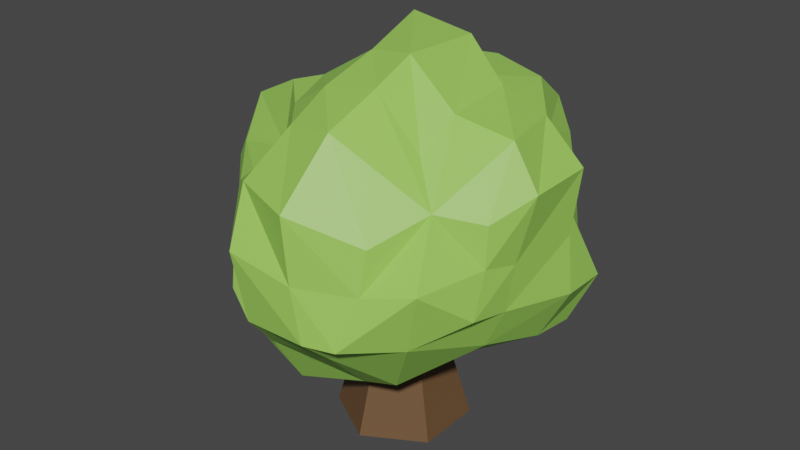 # Source: Bush1UV.blend  (saved by Blender 2.82.7; exported with 4.5.12 LTS)
import bpy
from mathutils import Matrix  # noqa: F401  (used for matrix-valued properties, if any)

bpy.ops.wm.read_factory_settings(use_empty=True)
scene = bpy.context.scene
scene.name = 'Scene'

# ---- collections
col_bush1 = bpy.data.collections.new('Bush1'); scene.collection.children.link(col_bush1)

# ---- materials (node trees are filled in below, after node groups)
mat_material_005 = bpy.data.materials.new('Material.005')
mat_material_005.use_transparent_shadow = False
mat_material_004 = bpy.data.materials.new('Material.004')
mat_material_004.use_transparent_shadow = False

# ---- material node trees
mat_material_005.use_nodes = True; mat_material_005.node_tree.nodes.clear()
_N = mat_material_005.node_tree.nodes; _L = mat_material_005.node_tree.links
n0 = _N.new('ShaderNodeOutputMaterial'); n0.name = 'Material Output'; n0.location = (300, 300)
n1 = _N.new('ShaderNodeBsdfPrincipled'); n1.name = 'Principled BSDF'; n1.location = (10, 300)
n1.distribution = 'GGX'
n1.subsurface_method = 'BURLEY'
n1.inputs[0].default_value = (0.1424, 0.0748, 0.03269, 1.0)
n1.inputs[3].default_value = 1.45
n1.inputs[27].default_value = (0.0, 0.0, 0.0, 1.0)
n1.inputs[28].default_value = 1.0
_L.new(n1.outputs[0], n0.inputs[0])
n0.is_active_output = True
mat_material_004.use_nodes = True; mat_material_004.node_tree.nodes.clear()
_N = mat_material_004.node_tree.nodes; _L = mat_material_004.node_tree.links
n0 = _N.new('ShaderNodeOutputMaterial'); n0.name = 'Material Output'; n0.location = (300, 300)
n1 = _N.new('ShaderNodeBsdfPrincipled'); n1.name = 'Principled BSDF'; n1.location = (10, 300)
n1.distribution = 'GGX'
n1.subsurface_method = 'BURLEY'
n1.inputs[0].default_value = (0.3319, 0.6776, 0.106, 1.0)
n1.inputs[3].default_value = 1.45
n1.inputs[27].default_value = (0.0, 0.0, 0.0, 1.0)
n1.inputs[28].default_value = 1.0
_L.new(n1.outputs[0], n0.inputs[0])
n0.is_active_output = True

# ---- world
world_world = bpy.data.worlds.new('World'); scene.world = world_world
world_world.use_nodes = True; world_world.node_tree.nodes.clear()
_N = world_world.node_tree.nodes; _L = world_world.node_tree.links
n0 = _N.new('ShaderNodeOutputWorld'); n0.name = 'World Output'; n0.location = (300, 300)
n1 = _N.new('ShaderNodeBackground'); n1.name = 'Background'; n1.location = (10, 300)
n1.inputs[0].default_value = (0.05088, 0.05088, 0.05088, 1.0)
_L.new(n1.outputs[0], n0.inputs[0])
n0.is_active_output = True
world_world.color = (0.05088, 0.05088, 0.05088)
world_world.use_sun_shadow = False
world_world.sun_shadow_jitter_overblur = 0.0

# ---- meshes
me_cylinder = bpy.data.meshes.new('Cylinder')
me_cylinder.from_pydata([(0.02988, -2.202, -0.654), (0.02988, 0.1761, -0.2178), (0.6658, -2.202, -0.2869), (0.288, 0.1761, -0.06874), (0.6658, -2.202, 0.4474), (0.288, 0.1761, 0.2293), (0.02988, -2.202, 0.8146), (0.02988, 0.1761, 0.3783), (-0.606, -2.202, 0.4474), (-0.2282, 0.1761, 0.2293), (-0.606, -2.202, -0.2869), (-0.2282, 0.1761, -0.06874), (0.02988, -1.395, -0.4184), (0.4617, -1.395, -0.169), (0.4617, -1.395, 0.3296), (0.02988, -1.395, 0.5789), (-0.402, -1.395, 0.3296), (-0.402, -1.395, -0.169), (0.1617, -0.4532, -0.1695), (0.4828, -0.4532, 0.01593), (0.4828, -0.4532, 0.3868), (0.1617, -0.4532, 0.5722), (-0.1595, -0.4532, 0.3868), (-0.1595, -0.4532, 0.01593), (-1.506, -0.8619, 0.819), (-1.58, -0.912, 0.1321), (-1.806, -0.3136, 0.2014), (-0.6324, -0.1796, 1.83), (-0.9647, -1.092, 1.216), (-0.8531, -0.5874, 1.427), (-1.043, -1.15, 0.4189), (-1.487, -0.4018, 0.8695), (-0.304, -0.3665, 1.953), (-0.3701, -1.393, 1.226), (-0.3571, -0.7826, 1.601), (-0.361, -1.357, 0.4047), (-1.546, 0.2195, 0.8695), (-1.534, 0.7391, 0.733), (-2.002, 0.3484, 0.4075), (-1.774, 1.078, 0.2661), (-0.7747, 0.3964, 1.624), (-0.8299, 0.7673, 1.469), (-0.8489, 0.1856, 1.152), (-0.7899, 0.9386, 0.9075), (-0.6988, 1.379, 0.8299), (-1.136, 1.403, 0.4072), (-0.7292, 1.54, 0.3877), (-0.4066, 0.3709, 2.029), (-0.4915, 0.9424, 1.73), (-0.3084, 1.4, 1.277), (-0.2463, 1.672, 0.8805), (-0.181, 1.887, 0.2949), (-1.44, -0.8481, -0.3561), (-1.702, -0.3083, -0.378), (-1.552, -0.9175, -0.8576), (-1.556, -0.3697, -0.9712), (-1.155, -1.067, -0.329), (-1.362, -1.236, -1.116), (-1.408, -0.4545, -1.447), (-1.015, -1.127, -1.681), (-1.054, -0.4581, -1.927), (-0.2458, -1.19, -0.4201), (-0.3283, -1.393, -1.242), (-0.3362, -1.2, -1.72), (-0.4945, -0.5714, -2.012), (-2.047, 0.2977, -0.2607), (-1.906, 0.9997, -0.3998), (-1.759, 0.122, -0.7071), (-1.759, 0.5692, -0.7876), (-1.349, 1.174, -0.3295), (-0.7348, 1.555, -0.3131), (-1.156, 0.0573, -1.222), (-1.084, 0.6531, -0.9412), (-0.7512, 1.171, -1.057), (-0.9128, 0.1296, -1.833), (-0.7903, 0.5339, -1.661), (-0.3288, 2.061, -0.5069), (-0.3211, 1.56, -1.021), (-0.358, 0.345, -2.083), (-0.3224, 0.9034, -1.996), (-0.03329, 1.404, -1.565), (0.4408, -0.3018, 2.006), (0.3445, -1.224, 1.076), (0.4697, -0.5781, 1.703), (0.3248, -1.111, 0.2358), (0.7502, -0.3105, 1.899), (0.7694, -1.078, 1.083), (1.185, -0.3418, 1.429), (0.7795, -1.147, 0.298), (1.432, -0.5965, 0.5733), (1.586, -0.0868, 0.9941), (1.621, -0.1673, 0.5518), (0.2979, 0.2388, 1.984), (0.2124, 0.9088, 1.971), (0.2928, 1.524, 1.422), (0.3242, 1.767, 0.8263), (0.334, 1.97, 0.3626), (0.8675, 0.2107, 1.705), (0.8808, 0.6521, 1.611), (1.357, 0.3153, 1.519), (1.169, 0.8855, 1.086), (0.8576, 1.241, 0.8524), (1.485, 1.414, 0.3305), (0.9151, 1.552, 0.4412), (1.574, 0.3709, 0.8271), (1.568, 0.7904, 0.7933), (1.653, 0.3041, 0.4735), (1.79, 0.9959, 0.3784), (0.5089, -1.027, -0.5063), (0.6013, -1.061, -1.188), (0.4366, -0.7856, -1.523), (0.1679, -0.2883, -1.894), (1.0, -1.204, -0.3784), (1.125, -1.06, -0.9222), (1.252, -0.4777, -1.361), (0.8288, -0.2552, -1.548), (1.538, -0.8142, -0.1801), (1.824, -0.2633, -0.2563), (1.564, -0.8516, -0.6695), (1.715, -0.3954, -0.9603), (0.3647, 1.953, -0.5223), (0.5675, 1.302, -1.49), (0.3821, 1.418, -0.95), (0.3548, 0.5427, -2.001), (0.4811, 0.9299, -2.006), (1.309, 1.383, -0.4372), (0.9002, 1.613, -0.3098), (1.204, 0.3115, -1.277), (1.031, 0.9909, -0.956), (0.7407, 1.357, -0.5951), (0.9214, 0.2547, -1.674), (0.8917, 0.7341, -1.605), (1.763, 0.3529, -0.2579), (1.804, 1.02, -0.3397), (1.404, 0.2984, -0.832), (1.353, 0.8025, -0.6677)], [], [(18, 1, 3, 19), (19, 3, 5, 20), (20, 5, 7, 21), (21, 7, 9, 22), (3, 1, 11, 9, 7, 5), (22, 9, 11, 23), (23, 11, 1, 18), (0, 2, 4, 6, 8, 10), (10, 17, 12, 0), (8, 16, 17, 10), (6, 15, 16, 8), (4, 14, 15, 6), (2, 13, 14, 4), (0, 12, 13, 2), (17, 23, 18, 12), (16, 22, 23, 17), (15, 21, 22, 16), (14, 20, 21, 15), (13, 19, 20, 14), (12, 18, 19, 13), (25, 24, 31, 26), (31, 24, 28, 29), (30, 28, 24, 25), (29, 28, 33, 34), (34, 32, 27, 29), (35, 33, 28, 30), (38, 36, 37, 39), (29, 27, 40, 42), (42, 40, 41, 43), (37, 36, 42, 43), (31, 29, 42, 36), (38, 26, 31, 36), (39, 37, 43, 45), (45, 43, 44, 46), (40, 27, 32, 47), (41, 40, 47, 48), (43, 41, 48, 49), (44, 43, 49, 50), (46, 44, 50, 51), (52, 25, 26, 53), (54, 52, 53, 55), (56, 30, 25, 52), (57, 56, 52, 54), (58, 57, 54, 55), (59, 57, 58, 60), (61, 35, 30, 56), (62, 61, 56, 57), (63, 62, 57, 59), (64, 63, 59, 60), (53, 26, 38, 65), (65, 38, 39, 66), (55, 53, 65, 67), (67, 65, 66, 68), (66, 39, 45, 69), (69, 45, 46, 70), (71, 58, 55, 67), (72, 71, 67, 68), (68, 66, 69, 72), (72, 69, 70, 73), (60, 58, 71, 74), (74, 71, 72, 75), (70, 46, 51, 76), (73, 70, 76, 77), (78, 64, 60, 74), (79, 78, 74, 75), (75, 72, 73, 79), (79, 73, 77, 80), (34, 33, 82, 83), (83, 81, 32, 34), (84, 82, 33, 35), (83, 82, 86, 87), (87, 85, 81, 83), (88, 86, 82, 84), (89, 87, 86, 88), (91, 90, 87, 89), (47, 32, 81, 92), (48, 47, 92, 93), (49, 48, 93, 94), (50, 49, 94, 95), (51, 50, 95, 96), (92, 81, 85, 97), (93, 92, 97, 98), (99, 97, 85, 87), (100, 98, 97, 99), (94, 93, 98, 100), (95, 94, 100, 101), (103, 101, 100, 102), (96, 95, 101, 103), (99, 87, 90, 104), (100, 99, 104, 105), (106, 104, 90, 91), (107, 105, 104, 106), (102, 100, 105, 107), (108, 84, 35, 61), (109, 108, 61, 62), (110, 109, 62, 63), (111, 110, 63, 64), (112, 88, 84, 108), (116, 89, 88, 112), (113, 112, 108, 109), (114, 113, 109, 110), (115, 114, 110, 111), (117, 91, 89, 116), (118, 116, 112, 113), (119, 117, 116, 118), (119, 118, 113, 114), (76, 51, 96, 120), (77, 76, 120, 122), (123, 111, 64, 78), (124, 123, 78, 79), (121, 124, 79, 80), (80, 77, 122, 121), (126, 103, 102, 125), (120, 96, 103, 126), (129, 126, 125, 128), (129, 128, 121, 122), (122, 120, 126, 129), (130, 127, 114, 115), (130, 115, 111, 123), (131, 128, 127, 130), (131, 130, 123, 124), (124, 121, 128, 131), (132, 106, 91, 117), (133, 107, 106, 132), (125, 102, 107, 133), (134, 132, 117, 119), (134, 119, 114, 127), (135, 133, 132, 134), (135, 134, 127, 128), (128, 125, 133, 135)])
me_cylinder.polygons.foreach_set('material_index', [0, 0, 0, 0, 0, 0, 0, 0, 0, 0, 0, 0, 0, 0, 0, 0, 0, 0, 0, 0, 1, 1, 1, 1, 1, 1, 1, 1, 1, 1, 1, 1, 1, 1, 1, 1, 1, 1, 1, 1, 1, 1, 1, 1, 1, 1, 1, 1, 1, 1, 1, 1, 1, 1, 1, 1, 1, 1, 1, 1, 1, 1, 1, 1, 1, 1, 1, 1, 1, 1, 1, 1, 1, 1, 1, 1, 1, 1, 1, 1, 1, 1, 1, 1, 1, 1, 1, 1, 1, 1, 1, 1, 1, 1, 1, 1, 1, 1, 1, 1, 1, 1, 1, 1, 1, 1, 1, 1, 1, 1, 1, 1, 1, 1, 1, 1, 1, 1, 1, 1, 1, 1, 1, 1, 1, 1, 1, 1, 1, 1])
_uv = me_cylinder.uv_layers.new(name='UVMap')
_uv.uv.foreach_set('vector', [0.6994, 0.6088, 0.7064, 0.7, 0.6848, 0.7, 0.6725, 0.6088, 0.6725, 0.6088, 0.6848, 0.7, 0.6416, 0.7, 0.6188, 0.6088, 0.6188, 0.6088, 0.6416, 0.7, 0.62, 0.7, 0.592, 0.6088, 0.9472, 0.6088, 0.9191, 0.7, 0.8975, 0.7, 0.9204, 0.6088, 0.7438, 0.7647, 0.7064, 0.7863, 0.669, 0.7647, 0.669, 0.7216, 0.7064, 0.7, 0.7438, 0.7216, 0.9204, 0.6088, 0.8975, 0.7, 0.8544, 0.7, 0.8666, 0.6088, 0.8666, 0.6088, 0.8544, 0.7, 0.8328, 0.7, 0.8398, 0.6088, 0.7696, 0.1427, 0.8617, 0.1959, 0.8617, 0.3023, 0.7696, 0.3555, 0.6775, 0.3023, 0.6775, 0.1959, 0.8228, 0.3555, 0.8398, 0.4724, 0.8037, 0.4724, 0.7696, 0.3555, 0.9291, 0.3555, 0.9121, 0.4724, 0.8398, 0.4724, 0.8228, 0.3555, 0.9823, 0.3555, 0.9482, 0.4724, 0.9121, 0.4724, 0.9291, 0.3555, 0.61, 0.3555, 0.6271, 0.4724, 0.591, 0.4724, 0.5568, 0.3555, 0.7164, 0.3555, 0.6993, 0.4724, 0.6271, 0.4724, 0.61, 0.3555, 0.7696, 0.3555, 0.7354, 0.4724, 0.6993, 0.4724, 0.7164, 0.3555, 0.8398, 0.4724, 0.8666, 0.6088, 0.8398, 0.6088, 0.8037, 0.4724, 0.9121, 0.4724, 0.9204, 0.6088, 0.8666, 0.6088, 0.8398, 0.4724, 0.9482, 0.4724, 0.9472, 0.6088, 0.9204, 0.6088, 0.9121, 0.4724, 0.6271, 0.4724, 0.6188, 0.6088, 0.592, 0.6088, 0.591, 0.4724, 0.6993, 0.4724, 0.6725, 0.6088, 0.6188, 0.6088, 0.6271, 0.4724, 0.7354, 0.4724, 0.6994, 0.6088, 0.6725, 0.6088, 0.6993, 0.4724, 0.3081, 0.09423, 0.3909, 0.1003, 0.397, 0.1558, 0.3164, 0.1664, 0.397, 0.1558, 0.3909, 0.1003, 0.4388, 0.07248, 0.4643, 0.1334, 0.3427, 0.06556, 0.4388, 0.07248, 0.3909, 0.1003, 0.3081, 0.09423, 0.4643, 0.1334, 0.4388, 0.07248, 0.44, 0.03625, 0.4853, 0.1099, 0.4853, 0.1099, 0.5277, 0.16, 0.5129, 0.1826, 0.4643, 0.1334, 0.3409, 0.0405, 0.44, 0.03625, 0.4388, 0.07248, 0.3427, 0.06556, 0.3413, 0.2463, 0.397, 0.2308, 0.3806, 0.2934, 0.3242, 0.3344, 0.4643, 0.1334, 0.5129, 0.1826, 0.488, 0.2521, 0.4311, 0.2267, 0.4311, 0.2267, 0.488, 0.2521, 0.4694, 0.2968, 0.4016, 0.3175, 0.3806, 0.2934, 0.397, 0.2308, 0.4311, 0.2267, 0.4016, 0.3175, 0.397, 0.1558, 0.4643, 0.1334, 0.4311, 0.2267, 0.397, 0.2308, 0.3413, 0.2463, 0.3164, 0.1664, 0.397, 0.1558, 0.397, 0.2308, 0.3242, 0.3344, 0.3806, 0.2934, 0.4016, 0.3175, 0.3413, 0.3736, 0.3413, 0.3736, 0.4016, 0.3175, 0.3923, 0.3706, 0.3389, 0.39, 0.488, 0.2521, 0.5129, 0.1826, 0.5277, 0.16, 0.5369, 0.249, 0.4694, 0.2968, 0.488, 0.2521, 0.5369, 0.249, 0.5008, 0.318, 0.4016, 0.3175, 0.4694, 0.2968, 0.5008, 0.318, 0.4461, 0.3732, 0.3923, 0.3706, 0.4016, 0.3175, 0.4461, 0.3732, 0.3984, 0.406, 0.3389, 0.39, 0.3923, 0.3706, 0.3984, 0.406, 0.3277, 0.432, 0.2492, 0.1019, 0.3081, 0.09423, 0.3164, 0.1664, 0.2465, 0.1671, 0.1886, 0.09357, 0.2492, 0.1019, 0.2465, 0.1671, 0.1749, 0.1597, 0.2524, 0.07548, 0.3427, 0.06556, 0.3081, 0.09423, 0.2492, 0.1019, 0.1575, 0.05517, 0.2524, 0.07548, 0.2492, 0.1019, 0.1886, 0.09357, 0.1175, 0.1494, 0.1575, 0.05517, 0.1886, 0.09357, 0.1749, 0.1597, 0.08934, 0.06832, 0.1575, 0.05517, 0.1175, 0.1494, 0.05965, 0.149, 0.2414, 0.06069, 0.3409, 0.0405, 0.3427, 0.06556, 0.2524, 0.07548, 0.1422, 0.03626, 0.2414, 0.06069, 0.2524, 0.07548, 0.1575, 0.05517, 0.08454, 0.05952, 0.1422, 0.03626, 0.1575, 0.05517, 0.08934, 0.06832, 0.04938, 0.1353, 0.08454, 0.05952, 0.08934, 0.06832, 0.05965, 0.149, 0.2465, 0.1671, 0.3164, 0.1664, 0.3413, 0.2463, 0.2607, 0.2402, 0.2607, 0.2402, 0.3413, 0.2463, 0.3242, 0.3344, 0.2439, 0.3249, 0.1749, 0.1597, 0.2465, 0.1671, 0.2607, 0.2402, 0.2068, 0.219, 0.2068, 0.219, 0.2607, 0.2402, 0.2439, 0.3249, 0.1971, 0.2729, 0.2439, 0.3249, 0.3242, 0.3344, 0.3413, 0.3736, 0.2524, 0.346, 0.2524, 0.346, 0.3413, 0.3736, 0.3389, 0.39, 0.2543, 0.3919, 0.1447, 0.2112, 0.1175, 0.1494, 0.1749, 0.1597, 0.2068, 0.219, 0.1786, 0.2831, 0.1447, 0.2112, 0.2068, 0.219, 0.1971, 0.2729, 0.1971, 0.2729, 0.2439, 0.3249, 0.2524, 0.346, 0.1786, 0.2831, 0.1786, 0.2831, 0.2524, 0.346, 0.2543, 0.3919, 0.1646, 0.3455, 0.05965, 0.149, 0.1175, 0.1494, 0.1447, 0.2112, 0.07094, 0.2199, 0.07094, 0.2199, 0.1447, 0.2112, 0.1786, 0.2831, 0.0917, 0.2687, 0.2543, 0.3919, 0.3389, 0.39, 0.3277, 0.432, 0.231, 0.453, 0.1646, 0.3455, 0.2543, 0.3919, 0.231, 0.453, 0.1689, 0.3925, 0.04082, 0.2459, 0.04938, 0.1353, 0.05965, 0.149, 0.07094, 0.2199, 0.0513, 0.3133, 0.04082, 0.2459, 0.07094, 0.2199, 0.0917, 0.2687, 0.0917, 0.2687, 0.1786, 0.2831, 0.1646, 0.3455, 0.0513, 0.3133, 0.0513, 0.3133, 0.1646, 0.3455, 0.1689, 0.3925, 0.1033, 0.3736, 0.1043, 0.5808, 0.1519, 0.5034, 0.171, 0.5248, 0.09122, 0.6068, 0.09122, 0.6068, 0.05274, 0.6419, 0.05959, 0.6337, 0.1043, 0.5808, 0.2776, 0.5391, 0.171, 0.5248, 0.1519, 0.5034, 0.2562, 0.5078, 0.09122, 0.6068, 0.171, 0.5248, 0.1701, 0.5434, 0.1261, 0.6368, 0.1261, 0.6368, 0.06634, 0.6408, 0.05274, 0.6419, 0.09122, 0.6068, 0.2697, 0.5346, 0.1701, 0.5434, 0.171, 0.5248, 0.2776, 0.5391, 0.2348, 0.6045, 0.1261, 0.6368, 0.1701, 0.5434, 0.2697, 0.5346, 0.2375, 0.659, 0.1813, 0.6692, 0.1261, 0.6368, 0.2348, 0.6045, 0.04985, 0.7274, 0.05959, 0.6337, 0.05274, 0.6419, 0.05563, 0.7106, 0.08788, 0.7999, 0.04985, 0.7274, 0.05563, 0.7106, 0.05718, 0.7957, 0.4461, 0.3732, 0.5008, 0.318, 0.53, 0.3139, 0.4637, 0.3882, 0.3984, 0.406, 0.4461, 0.3732, 0.4637, 0.3882, 0.3918, 0.4175, 0.3277, 0.432, 0.3984, 0.406, 0.3918, 0.4175, 0.3359, 0.4419, 0.05563, 0.7106, 0.05274, 0.6419, 0.06634, 0.6408, 0.09097, 0.707, 0.05718, 0.7957, 0.05563, 0.7106, 0.09097, 0.707, 0.103, 0.7631, 0.1146, 0.7203, 0.09097, 0.707, 0.06634, 0.6408, 0.1261, 0.6368, 0.1696, 0.7927, 0.103, 0.7631, 0.09097, 0.707, 0.1146, 0.7203, 0.1269, 0.8738, 0.05718, 0.7957, 0.103, 0.7631, 0.1696, 0.7927, 0.2026, 0.9047, 0.1269, 0.8738, 0.1696, 0.7927, 0.1993, 0.8379, 0.2515, 0.8774, 0.1993, 0.8379, 0.1696, 0.7927, 0.2656, 0.8599, 0.2615, 0.9304, 0.2026, 0.9047, 0.1993, 0.8379, 0.2515, 0.8774, 0.1146, 0.7203, 0.1261, 0.6368, 0.1813, 0.6692, 0.2025, 0.7273, 0.1696, 0.7927, 0.1146, 0.7203, 0.2025, 0.7273, 0.2068, 0.7806, 0.2474, 0.7189, 0.2025, 0.7273, 0.1813, 0.6692, 0.2375, 0.659, 0.2595, 0.8067, 0.2068, 0.7806, 0.2025, 0.7273, 0.2474, 0.7189, 0.2656, 0.8599, 0.1696, 0.7927, 0.2068, 0.7806, 0.2595, 0.8067, 0.3719, 0.5498, 0.2776, 0.5391, 0.2562, 0.5078, 0.3609, 0.5291, 0.4585, 0.5454, 0.3719, 0.5498, 0.3609, 0.5291, 0.4654, 0.5034, 0.501, 0.5805, 0.4585, 0.5454, 0.4654, 0.5034, 0.5261, 0.5279, 0.5482, 0.6436, 0.501, 0.5805, 0.5261, 0.5279, 0.5631, 0.6077, 0.3556, 0.5274, 0.2697, 0.5346, 0.2776, 0.5391, 0.3719, 0.5498, 0.3305, 0.5768, 0.2348, 0.6045, 0.2697, 0.5346, 0.3556, 0.5274, 0.4247, 0.5456, 0.3556, 0.5274, 0.3719, 0.5498, 0.4585, 0.5454, 0.4805, 0.6196, 0.4247, 0.5456, 0.4585, 0.5454, 0.501, 0.5805, 0.5042, 0.6478, 0.4805, 0.6196, 0.501, 0.5805, 0.5482, 0.6436, 0.3401, 0.6468, 0.2375, 0.659, 0.2348, 0.6045, 0.3305, 0.5768, 0.3926, 0.5721, 0.3305, 0.5768, 0.3556, 0.5274, 0.4247, 0.5456, 0.4296, 0.63, 0.3401, 0.6468, 0.3305, 0.5768, 0.3926, 0.5721, 0.4296, 0.63, 0.3926, 0.5721, 0.4247, 0.5456, 0.4805, 0.6196, 0.372, 0.942, 0.2701, 0.92, 0.2615, 0.9304, 0.3739, 0.9284, 0.4373, 0.8784, 0.372, 0.942, 0.3739, 0.9284, 0.4282, 0.8603, 0.5617, 0.7492, 0.5482, 0.6436, 0.5631, 0.6077, 0.5721, 0.7241, 0.05007, 0.3165, 0.05074, 0.2697, 0.04082, 0.2459, 0.0513, 0.3133, 0.4969, 0.8456, 0.5624, 0.7984, 0.5611, 0.795, 0.5064, 0.8585, 0.5064, 0.8585, 0.4373, 0.8784, 0.4282, 0.8603, 0.4969, 0.8456, 0.3469, 0.8851, 0.2515, 0.8774, 0.2656, 0.8599, 0.3631, 0.8559, 0.3739, 0.9284, 0.2615, 0.9304, 0.2515, 0.8774, 0.3469, 0.8851, 0.3832, 0.8526, 0.3469, 0.8851, 0.3631, 0.8559, 0.429, 0.8061, 0.3832, 0.8526, 0.429, 0.8061, 0.4969, 0.8456, 0.4282, 0.8603, 0.4282, 0.8603, 0.3739, 0.9284, 0.3469, 0.8851, 0.3832, 0.8526, 0.5203, 0.7126, 0.4698, 0.7198, 0.4805, 0.6196, 0.5042, 0.6478, 0.5203, 0.7126, 0.5042, 0.6478, 0.5482, 0.6436, 0.5617, 0.7492, 0.5114, 0.7735, 0.429, 0.8061, 0.4698, 0.7198, 0.5203, 0.7126, 0.5114, 0.7735, 0.5203, 0.7126, 0.5617, 0.7492, 0.5624, 0.7984, 0.5624, 0.7984, 0.4969, 0.8456, 0.429, 0.8061, 0.5114, 0.7735, 0.3403, 0.7251, 0.2474, 0.7189, 0.2375, 0.659, 0.3401, 0.6468, 0.3507, 0.8097, 0.2595, 0.8067, 0.2474, 0.7189, 0.3403, 0.7251, 0.3631, 0.8559, 0.2656, 0.8599, 0.2595, 0.8067, 0.3507, 0.8097, 0.4133, 0.7181, 0.3403, 0.7251, 0.3401, 0.6468, 0.4296, 0.63, 0.4133, 0.7181, 0.4296, 0.63, 0.4805, 0.6196, 0.4698, 0.7198, 0.3924, 0.7822, 0.3507, 0.8097, 0.3403, 0.7251, 0.4133, 0.7181, 0.3924, 0.7822, 0.4133, 0.7181, 0.4698, 0.7198, 0.429, 0.8061, 0.429, 0.8061, 0.3631, 0.8559, 0.3507, 0.8097, 0.3924, 0.7822])
me_cylinder.materials.append(mat_material_005)
me_cylinder.materials.append(mat_material_004)
me_cylinder.use_remesh_fix_poles = True
me_cylinder.use_remesh_preserve_attributes = False
me_cylinder.use_mirror_vertex_groups = False
me_cylinder.update()

# ---- objects
ob_stamme = bpy.data.objects.new('Stamme', me_cylinder)

# ---- transforms, parenting, visibility, modifiers, constraints
ob_stamme.location = (-0.02988, 0.08028, 2.202)
ob_stamme.rotation_euler = (1.571, -0.0, 0.0)
ob_stamme.lineart.crease_threshold = 0.0

# ---- collection membership
col_bush1.objects.link(ob_stamme)

# ---- scene / render settings (as saved in the file)
scene.frame_start = 1; scene.frame_end = 250; scene.frame_set(1)
scene.render.engine = 'BLENDER_EEVEE_NEXT'
scene.cycles.use_denoising = False
scene.cycles.samples = 128
scene.cycles.sampling_pattern = 'TABULATED_SOBOL'
scene.cycles.use_adaptive_sampling = False
scene.cycles.use_light_tree = False
scene.view_settings.view_transform = 'Filmic'
bpy.context.view_layer.update()

# ---- added for rendering (the .blend has no active camera and no usable light): camera, sun
cam_auto = bpy.data.cameras.new('AutoCamera')
cam_auto.lens = 50.0
cam_auto.sensor_width = 36.0
cam_auto.clip_end = 1000.0
ob_auto_camera = bpy.data.objects.new('AutoCamera', cam_auto)
scene.collection.objects.link(ob_auto_camera)
ob_auto_camera.location = (6.40545, -7.74914, 7.36918)
ob_auto_camera.rotation_euler = (1.09748, -7.21219e-08, 0.694738)
scene.camera = ob_auto_camera
light_auto_sun = bpy.data.lights.new('AutoSun', 'SUN')
light_auto_sun.energy = 3.0
light_auto_sun.angle = 0.0523599
ob_auto_sun = bpy.data.objects.new('AutoSun', light_auto_sun)
scene.collection.objects.link(ob_auto_sun)
ob_auto_sun.rotation_euler = (0.872665, 0.174533, 0.523599)
bpy.context.view_layer.update()

